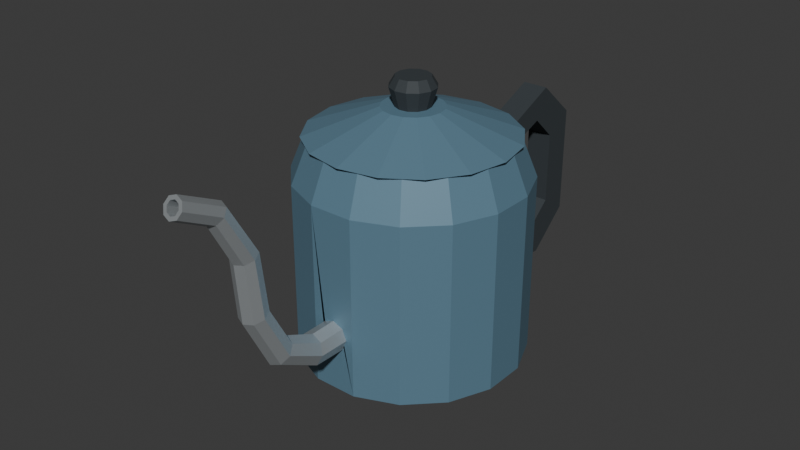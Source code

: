# Source: source.blend  (saved by Blender 4.3.34; exported with 4.5.12 LTS)
import bpy
from mathutils import Matrix  # noqa: F401  (used for matrix-valued properties, if any)

bpy.ops.wm.read_factory_settings(use_empty=True)
scene = bpy.context.scene
scene.name = 'Scene'

# ---- collections
col_collection = bpy.data.collections.new('Collection'); scene.collection.children.link(col_collection)

# ---- materials (node trees are filled in below, after node groups)
mat_kettlebodyandlid_mutedblue = bpy.data.materials.new('KettleBodyAndLid_MutedBlue')
mat_kettlebodyandlid_mutedblue.diffuse_color = (0.12, 0.23, 0.31, 1.0)
mat_hollowspout_satinmetal = bpy.data.materials.new('HollowSpout_SatinMetal')
mat_hollowspout_satinmetal.diffuse_color = (0.55, 0.59, 0.61, 1.0)
mat_handleandknob_charcoal = bpy.data.materials.new('HandleAndKnob_Charcoal')
mat_handleandknob_charcoal.diffuse_color = (0.035, 0.044, 0.05, 1.0)

# ---- material node trees
mat_kettlebodyandlid_mutedblue.use_nodes = True; mat_kettlebodyandlid_mutedblue.node_tree.nodes.clear()
_N = mat_kettlebodyandlid_mutedblue.node_tree.nodes; _L = mat_kettlebodyandlid_mutedblue.node_tree.links
n0 = _N.new('ShaderNodeBsdfPrincipled'); n0.name = 'Principled BSDF'; n0.location = (10, 300)
n0.inputs[0].default_value = (0.12, 0.23, 0.31, 1.0)
n0.inputs[1].default_value = 0.12
n1 = _N.new('ShaderNodeOutputMaterial'); n1.name = 'Material Output'; n1.location = (300, 300)
_L.new(n0.outputs[0], n1.inputs[0])
n1.is_active_output = True
mat_hollowspout_satinmetal.use_nodes = True; mat_hollowspout_satinmetal.node_tree.nodes.clear()
_N = mat_hollowspout_satinmetal.node_tree.nodes; _L = mat_hollowspout_satinmetal.node_tree.links
n0 = _N.new('ShaderNodeBsdfPrincipled'); n0.name = 'Principled BSDF'; n0.location = (10, 300)
n0.inputs[0].default_value = (0.55, 0.59, 0.61, 1.0)
n0.inputs[1].default_value = 0.65
n0.inputs[2].default_value = 0.4
n1 = _N.new('ShaderNodeOutputMaterial'); n1.name = 'Material Output'; n1.location = (300, 300)
_L.new(n0.outputs[0], n1.inputs[0])
n1.is_active_output = True
mat_handleandknob_charcoal.use_nodes = True; mat_handleandknob_charcoal.node_tree.nodes.clear()
_N = mat_handleandknob_charcoal.node_tree.nodes; _L = mat_handleandknob_charcoal.node_tree.links
n0 = _N.new('ShaderNodeBsdfPrincipled'); n0.name = 'Principled BSDF'; n0.location = (10, 300)
n0.inputs[0].default_value = (0.035, 0.044, 0.05, 1.0)
n0.inputs[2].default_value = 0.74
n1 = _N.new('ShaderNodeOutputMaterial'); n1.name = 'Material Output'; n1.location = (300, 300)
_L.new(n0.outputs[0], n1.inputs[0])
n1.is_active_output = True

# ---- world
world_world = bpy.data.worlds.new('World'); scene.world = world_world
world_world.use_nodes = True; world_world.node_tree.nodes.clear()
_N = world_world.node_tree.nodes; _L = world_world.node_tree.links
n0 = _N.new('ShaderNodeOutputWorld'); n0.name = 'World Output'; n0.location = (300, 300)
n1 = _N.new('ShaderNodeBackground'); n1.name = 'Background'; n1.location = (10, 300)
n1.inputs[0].default_value = (0.05088, 0.05088, 0.05088, 1.0)
_L.new(n1.outputs[0], n0.inputs[0])
n0.is_active_output = True
world_world.color = (0.05088, 0.05088, 0.05088)
world_world.sun_shadow_jitter_overblur = 0.0

# ---- meshes
me_hollowkettlebodywithtruesideport = bpy.data.meshes.new('HollowKettleBodyWithTrueSidePort')
me_hollowkettlebodywithtruesideport.from_pydata([(0.04904, 0.01948, 0.0), (0.04157, 0.03751, 0.0), (0.02778, 0.0513, 0.0), (0.009755, 0.05877, 0.0), (-0.009755, 0.05877, 0.0), (-0.02778, 0.0513, 0.0), (-0.04157, 0.03751, 0.0), (-0.04904, 0.01948, 0.0), (-0.04904, -2.468e-05, 0.0), (-0.04157, -0.01805, 0.0), (-0.02778, -0.03184, 0.0), (-0.009755, -0.03931, 0.0), (0.009755, -0.03931, 0.0), (0.02778, -0.03184, 0.0), (0.04157, -0.01805, 0.0), (0.04904, -2.468e-05, 0.0), (0.05885, 0.02144, 0.005), (0.04989, 0.04306, 0.005), (0.03333, 0.05962, 0.005), (0.01171, 0.06858, 0.005), (-0.01171, 0.06858, 0.005), (-0.03333, 0.05962, 0.005), (-0.04989, 0.04306, 0.005), (-0.05885, 0.02144, 0.005), (-0.05885, -0.001976, 0.005), (-0.04989, -0.0236, 0.005), (-0.03333, -0.04016, 0.005), (-0.01171, -0.04912, 0.005), (0.01171, -0.04912, 0.005), (0.03333, -0.04016, 0.005), (0.04989, -0.0236, 0.005), (0.05885, -0.001976, 0.005), (0.05885, 0.02144, 0.1), (0.04989, 0.04306, 0.1), (0.03333, 0.05962, 0.1), (0.01171, 0.06858, 0.1), (-0.01171, 0.06858, 0.1), (-0.03333, 0.05962, 0.1), (-0.04989, 0.04306, 0.1), (-0.05885, 0.02144, 0.1), (-0.05885, -0.001976, 0.1), (-0.04989, -0.0236, 0.1), (-0.03333, -0.04016, 0.1), (-0.01171, -0.04912, 0.1), (0.01171, -0.04912, 0.1), (0.03333, -0.04016, 0.1), (0.04989, -0.0236, 0.1), (0.05885, -0.001976, 0.1), (0.051, 0.01987, 0.12), (0.04324, 0.03862, 0.12), (0.02889, 0.05297, 0.12), (0.01014, 0.06073, 0.12), (-0.01014, 0.06073, 0.12), (-0.02889, 0.05297, 0.12), (-0.04324, 0.03862, 0.12), (-0.051, 0.01987, 0.12), (-0.051, -0.0004149, 0.12), (-0.04324, -0.01916, 0.12), (-0.02889, -0.03351, 0.12), (-0.01014, -0.04127, 0.12), (0.01014, -0.04127, 0.12), (0.02889, -0.03351, 0.12), (0.04324, -0.01916, 0.12), (0.051, -0.0004149, 0.12), (0.04708, 0.01909, 0.12), (0.03991, 0.0364, 0.12), (0.02667, 0.04964, 0.12), (0.009364, 0.05681, 0.12), (-0.009364, 0.05681, 0.12), (-0.02667, 0.04964, 0.12), (-0.03991, 0.0364, 0.12), (-0.04708, 0.01909, 0.12), (-0.04708, 0.0003655, 0.12), (-0.03991, -0.01694, 0.12), (-0.02667, -0.03018, 0.12), (-0.009364, -0.03735, 0.12), (0.009364, -0.03735, 0.12), (0.02667, -0.03018, 0.12), (0.03991, -0.01694, 0.12), (0.04708, 0.0003655, 0.12), (0.05296, 0.02026, 0.1), (0.0449, 0.03973, 0.1), (0.03, 0.05463, 0.1), (0.01053, 0.06269, 0.1), (-0.01053, 0.06269, 0.1), (-0.03, 0.05463, 0.1), (-0.0449, 0.03973, 0.1), (-0.05296, 0.02026, 0.1), (-0.05296, -0.000805, 0.1), (-0.0449, -0.02027, 0.1), (-0.03, -0.03517, 0.1), (-0.01053, -0.04323, 0.1), (0.01053, -0.04323, 0.1), (0.03, -0.03517, 0.1), (0.0449, -0.02027, 0.1), (0.05296, -0.000805, 0.1), (0.05296, 0.02026, 0.012), (0.0449, 0.03973, 0.012), (0.03, 0.05463, 0.012), (0.01053, 0.06269, 0.012), (-0.01053, 0.06269, 0.012), (-0.03, 0.05463, 0.012), (-0.0449, 0.03973, 0.012), (-0.05296, 0.02026, 0.012), (-0.05296, -0.000805, 0.012), (-0.0449, -0.02027, 0.012), (-0.03, -0.03517, 0.012), (-0.01053, -0.04323, 0.012), (0.01053, -0.04323, 0.012), (0.03, -0.03517, 0.012), (0.0449, -0.02027, 0.012), (0.05296, -0.000805, 0.012), (-0.004243, -0.04912, 0.03076), (0.0, -0.04912, 0.029), (0.004243, -0.04912, 0.03076), (0.006, -0.04912, 0.035), (0.004243, -0.04912, 0.03924), (0.0, -0.04912, 0.041), (-0.004243, -0.04912, 0.03924), (-0.006, -0.04912, 0.035), (-0.004243, -0.04323, 0.03924), (0.0, -0.04323, 0.041), (0.004243, -0.04323, 0.03924), (0.006, -0.04323, 0.035), (0.004243, -0.04323, 0.03076), (0.0, -0.04323, 0.029), (-0.004243, -0.04323, 0.03076), (-0.006, -0.04323, 0.035), (0.0, 0.00973, 0.0), (0.0, 0.00973, 0.012)], [], [(0, 1, 17), (0, 17, 16), (1, 2, 18), (1, 18, 17), (2, 3, 19), (2, 19, 18), (3, 4, 20), (3, 20, 19), (4, 5, 21), (4, 21, 20), (5, 6, 22), (5, 22, 21), (6, 7, 23), (6, 23, 22), (7, 8, 24), (7, 24, 23), (8, 9, 25), (8, 25, 24), (9, 10, 26), (9, 26, 25), (10, 11, 27), (10, 27, 26), (11, 12, 28), (11, 28, 27), (12, 13, 29), (12, 29, 28), (13, 14, 30), (13, 30, 29), (14, 15, 31), (14, 31, 30), (15, 0, 16), (15, 16, 31), (16, 17, 33), (16, 33, 32), (17, 18, 34), (17, 34, 33), (18, 19, 35), (18, 35, 34), (19, 20, 36), (19, 36, 35), (20, 21, 37), (20, 37, 36), (21, 22, 38), (21, 38, 37), (22, 23, 39), (22, 39, 38), (23, 24, 40), (23, 40, 39), (24, 25, 41), (24, 41, 40), (25, 26, 42), (25, 42, 41), (26, 27, 43), (26, 43, 42), (27, 28, 114), (27, 114, 113), (27, 113, 112), (28, 44, 116), (28, 116, 115), (28, 115, 114), (44, 43, 118), (44, 118, 117), (44, 117, 116), (43, 27, 112), (43, 112, 119), (43, 119, 118), (28, 29, 45), (28, 45, 44), (29, 30, 46), (29, 46, 45), (30, 31, 47), (30, 47, 46), (31, 16, 32), (31, 32, 47), (32, 33, 49), (32, 49, 48), (33, 34, 50), (33, 50, 49), (34, 35, 51), (34, 51, 50), (35, 36, 52), (35, 52, 51), (36, 37, 53), (36, 53, 52), (37, 38, 54), (37, 54, 53), (38, 39, 55), (38, 55, 54), (39, 40, 56), (39, 56, 55), (40, 41, 57), (40, 57, 56), (41, 42, 58), (41, 58, 57), (42, 43, 59), (42, 59, 58), (43, 44, 60), (43, 60, 59), (44, 45, 61), (44, 61, 60), (45, 46, 62), (45, 62, 61), (46, 47, 63), (46, 63, 62), (47, 32, 48), (47, 48, 63), (48, 49, 65), (48, 65, 64), (49, 50, 66), (49, 66, 65), (50, 51, 67), (50, 67, 66), (51, 52, 68), (51, 68, 67), (52, 53, 69), (52, 69, 68), (53, 54, 70), (53, 70, 69), (54, 55, 71), (54, 71, 70), (55, 56, 72), (55, 72, 71), (56, 57, 73), (56, 73, 72), (57, 58, 74), (57, 74, 73), (58, 59, 75), (58, 75, 74), (59, 60, 76), (59, 76, 75), (60, 61, 77), (60, 77, 76), (61, 62, 78), (61, 78, 77), (62, 63, 79), (62, 79, 78), (63, 48, 64), (63, 64, 79), (64, 65, 81), (64, 81, 80), (65, 66, 82), (65, 82, 81), (66, 67, 83), (66, 83, 82), (67, 68, 84), (67, 84, 83), (68, 69, 85), (68, 85, 84), (69, 70, 86), (69, 86, 85), (70, 71, 87), (70, 87, 86), (71, 72, 88), (71, 88, 87), (72, 73, 89), (72, 89, 88), (73, 74, 90), (73, 90, 89), (74, 75, 91), (74, 91, 90), (75, 76, 92), (75, 92, 91), (76, 77, 93), (76, 93, 92), (77, 78, 94), (77, 94, 93), (78, 79, 95), (78, 95, 94), (79, 64, 80), (79, 80, 95), (80, 81, 97), (80, 97, 96), (81, 82, 98), (81, 98, 97), (82, 83, 99), (82, 99, 98), (83, 84, 100), (83, 100, 99), (84, 85, 101), (84, 101, 100), (85, 86, 102), (85, 102, 101), (86, 87, 103), (86, 103, 102), (87, 88, 104), (87, 104, 103), (88, 89, 105), (88, 105, 104), (89, 90, 106), (89, 106, 105), (90, 91, 107), (90, 107, 106), (91, 92, 122), (91, 122, 121), (91, 121, 120), (92, 108, 124), (92, 124, 123), (92, 123, 122), (108, 107, 126), (108, 126, 125), (108, 125, 124), (107, 91, 120), (107, 120, 127), (107, 127, 126), (92, 93, 109), (92, 109, 108), (93, 94, 110), (93, 110, 109), (94, 95, 111), (94, 111, 110), (95, 80, 96), (95, 96, 111), (1, 0, 128), (2, 1, 128), (3, 2, 128), (4, 3, 128), (5, 4, 128), (6, 5, 128), (7, 6, 128), (8, 7, 128), (9, 8, 128), (10, 9, 128), (11, 10, 128), (12, 11, 128), (13, 12, 128), (14, 13, 128), (15, 14, 128), (0, 15, 128), (129, 96, 97), (129, 97, 98), (129, 98, 99), (129, 99, 100), (129, 100, 101), (129, 101, 102), (129, 102, 103), (129, 103, 104), (129, 104, 105), (129, 105, 106), (129, 106, 107), (129, 107, 108), (129, 108, 109), (129, 109, 110), (129, 110, 111), (129, 111, 96), (112, 113, 125), (112, 125, 126), (113, 114, 124), (113, 124, 125), (114, 115, 123), (114, 123, 124), (115, 116, 122), (115, 122, 123), (116, 117, 121), (116, 121, 122), (117, 118, 120), (117, 120, 121), (118, 119, 127), (118, 127, 120), (119, 112, 126), (119, 126, 127)])
me_hollowkettlebodywithtruesideport.materials.append(mat_kettlebodyandlid_mutedblue)
me_hollowkettlebodywithtruesideport.materials.append(mat_hollowspout_satinmetal)
me_hollowkettlebodywithtruesideport.materials.append(mat_handleandknob_charcoal)
me_hollowkettlebodywithtruesideport.update()
me_continuousopenendedrisinggooseneckspout = bpy.data.meshes.new('ContinuousOpenEndedRisingGooseneckSpout')
me_continuousopenendedrisinggooseneckspout.from_pydata([(-0.005657, -0.04912, 0.02934), (-1.47e-18, -0.04912, 0.027), (0.005657, -0.04912, 0.02934), (0.008, -0.04912, 0.035), (0.005657, -0.04912, 0.04066), (2.449e-18, -0.04912, 0.043), (-0.005657, -0.04912, 0.04066), (-0.008, -0.04912, 0.035), (-0.005657, -0.06678, 0.02955), (-1.47e-18, -0.0674, 0.02729), (0.005657, -0.06678, 0.02955), (0.008, -0.06527, 0.035), (0.005657, -0.06376, 0.04045), (2.449e-18, -0.06314, 0.04271), (-0.005657, -0.06376, 0.04045), (-0.008, -0.06527, 0.035), (-0.005303, -0.08913, 0.04136), (-1.378e-18, -0.09073, 0.03985), (0.005303, -0.08913, 0.04136), (0.0075, -0.08527, 0.045), (0.005303, -0.08141, 0.04864), (2.296e-18, -0.07981, 0.05015), (-0.005303, -0.08141, 0.04864), (-0.0075, -0.08527, 0.045), (-0.00495, -0.103, 0.06862), (-1.286e-18, -0.105, 0.06804), (0.00495, -0.103, 0.06862), (0.007, -0.09827, 0.07), (0.00495, -0.09352, 0.07138), (2.143e-18, -0.09155, 0.07196), (-0.00495, -0.09352, 0.07138), (-0.007, -0.09827, 0.07), (-0.004596, -0.1057, 0.09864), (-1.194e-18, -0.1075, 0.09808), (0.004596, -0.1057, 0.09864), (0.0065, -0.1013, 0.1), (0.004596, -0.09688, 0.1014), (1.99e-18, -0.09506, 0.1019), (-0.004596, -0.09688, 0.1014), (-0.0065, -0.1013, 0.1), (-0.004243, -0.1183, 0.122), (-1.102e-18, -0.1196, 0.1208), (0.004243, -0.1183, 0.122), (0.006, -0.1153, 0.125), (0.004243, -0.1122, 0.128), (1.837e-18, -0.111, 0.1292), (-0.004243, -0.1122, 0.128), (-0.006, -0.1153, 0.125), (-0.003889, -0.137, 0.1315), (-1.01e-18, -0.1377, 0.1301), (0.003889, -0.137, 0.1315), (0.0055, -0.1353, 0.135), (0.003889, -0.1335, 0.1385), (1.684e-18, -0.1328, 0.1399), (-0.003889, -0.1335, 0.1385), (-0.0055, -0.1353, 0.135), (-0.004243, -0.04912, 0.03076), (-1.102e-18, -0.04912, 0.029), (0.004243, -0.04912, 0.03076), (0.006, -0.04912, 0.035), (0.004243, -0.04912, 0.03924), (1.837e-18, -0.04912, 0.041), (-0.004243, -0.04912, 0.03924), (-0.006, -0.04912, 0.035), (-0.004243, -0.0664, 0.03091), (-1.102e-18, -0.06687, 0.02922), (0.004243, -0.0664, 0.03091), (0.006, -0.06527, 0.035), (0.004243, -0.06414, 0.03909), (1.837e-18, -0.06367, 0.04078), (-0.004243, -0.06414, 0.03909), (-0.006, -0.06527, 0.035), (-0.003889, -0.0881, 0.04233), (-1.01e-18, -0.08927, 0.04123), (0.003889, -0.0881, 0.04233), (0.0055, -0.08527, 0.045), (0.003889, -0.08244, 0.04767), (1.684e-18, -0.08127, 0.04877), (-0.003889, -0.08244, 0.04767), (-0.0055, -0.08527, 0.045), (-0.003536, -0.1017, 0.06901), (-9.185e-19, -0.1031, 0.0686), (0.003536, -0.1017, 0.06901), (0.005, -0.09827, 0.07), (0.003536, -0.09488, 0.07099), (1.531e-18, -0.09347, 0.0714), (-0.003536, -0.09488, 0.07099), (-0.005, -0.09827, 0.07), (-0.003182, -0.1043, 0.09906), (-8.266e-19, -0.1056, 0.09867), (0.003182, -0.1043, 0.09906), (0.0045, -0.1013, 0.1), (0.003182, -0.09823, 0.1009), (1.378e-18, -0.09697, 0.1013), (-0.003182, -0.09823, 0.1009), (-0.0045, -0.1013, 0.1), (-0.002828, -0.1173, 0.123), (-7.348e-19, -0.1181, 0.1222), (0.002828, -0.1173, 0.123), (0.004, -0.1153, 0.125), (0.002828, -0.1132, 0.127), (1.225e-18, -0.1124, 0.1278), (-0.002828, -0.1132, 0.127), (-0.004, -0.1153, 0.125), (-0.002475, -0.1364, 0.1328), (-6.429e-19, -0.1368, 0.1319), (0.002475, -0.1364, 0.1328), (0.0035, -0.1353, 0.135), (0.002475, -0.1342, 0.1372), (1.072e-18, -0.1337, 0.1381), (-0.002475, -0.1342, 0.1372), (-0.0035, -0.1353, 0.135)], [], [(0, 1, 9), (0, 9, 8), (1, 2, 10), (1, 10, 9), (2, 3, 11), (2, 11, 10), (3, 4, 12), (3, 12, 11), (4, 5, 13), (4, 13, 12), (5, 6, 14), (5, 14, 13), (6, 7, 15), (6, 15, 14), (7, 0, 8), (7, 8, 15), (8, 9, 17), (8, 17, 16), (9, 10, 18), (9, 18, 17), (10, 11, 19), (10, 19, 18), (11, 12, 20), (11, 20, 19), (12, 13, 21), (12, 21, 20), (13, 14, 22), (13, 22, 21), (14, 15, 23), (14, 23, 22), (15, 8, 16), (15, 16, 23), (16, 17, 25), (16, 25, 24), (17, 18, 26), (17, 26, 25), (18, 19, 27), (18, 27, 26), (19, 20, 28), (19, 28, 27), (20, 21, 29), (20, 29, 28), (21, 22, 30), (21, 30, 29), (22, 23, 31), (22, 31, 30), (23, 16, 24), (23, 24, 31), (24, 25, 33), (24, 33, 32), (25, 26, 34), (25, 34, 33), (26, 27, 35), (26, 35, 34), (27, 28, 36), (27, 36, 35), (28, 29, 37), (28, 37, 36), (29, 30, 38), (29, 38, 37), (30, 31, 39), (30, 39, 38), (31, 24, 32), (31, 32, 39), (32, 33, 41), (32, 41, 40), (33, 34, 42), (33, 42, 41), (34, 35, 43), (34, 43, 42), (35, 36, 44), (35, 44, 43), (36, 37, 45), (36, 45, 44), (37, 38, 46), (37, 46, 45), (38, 39, 47), (38, 47, 46), (39, 32, 40), (39, 40, 47), (40, 41, 49), (40, 49, 48), (41, 42, 50), (41, 50, 49), (42, 43, 51), (42, 51, 50), (43, 44, 52), (43, 52, 51), (44, 45, 53), (44, 53, 52), (45, 46, 54), (45, 54, 53), (46, 47, 55), (46, 55, 54), (47, 40, 48), (47, 48, 55), (64, 65, 57), (64, 57, 56), (65, 66, 58), (65, 58, 57), (66, 67, 59), (66, 59, 58), (67, 68, 60), (67, 60, 59), (68, 69, 61), (68, 61, 60), (69, 70, 62), (69, 62, 61), (70, 71, 63), (70, 63, 62), (71, 64, 56), (71, 56, 63), (72, 73, 65), (72, 65, 64), (73, 74, 66), (73, 66, 65), (74, 75, 67), (74, 67, 66), (75, 76, 68), (75, 68, 67), (76, 77, 69), (76, 69, 68), (77, 78, 70), (77, 70, 69), (78, 79, 71), (78, 71, 70), (79, 72, 64), (79, 64, 71), (80, 81, 73), (80, 73, 72), (81, 82, 74), (81, 74, 73), (82, 83, 75), (82, 75, 74), (83, 84, 76), (83, 76, 75), (84, 85, 77), (84, 77, 76), (85, 86, 78), (85, 78, 77), (86, 87, 79), (86, 79, 78), (87, 80, 72), (87, 72, 79), (88, 89, 81), (88, 81, 80), (89, 90, 82), (89, 82, 81), (90, 91, 83), (90, 83, 82), (91, 92, 84), (91, 84, 83), (92, 93, 85), (92, 85, 84), (93, 94, 86), (93, 86, 85), (94, 95, 87), (94, 87, 86), (95, 88, 80), (95, 80, 87), (96, 97, 89), (96, 89, 88), (97, 98, 90), (97, 90, 89), (98, 99, 91), (98, 91, 90), (99, 100, 92), (99, 92, 91), (100, 101, 93), (100, 93, 92), (101, 102, 94), (101, 94, 93), (102, 103, 95), (102, 95, 94), (103, 96, 88), (103, 88, 95), (104, 105, 97), (104, 97, 96), (105, 106, 98), (105, 98, 97), (106, 107, 99), (106, 99, 98), (107, 108, 100), (107, 100, 99), (108, 109, 101), (108, 101, 100), (109, 110, 102), (109, 102, 101), (110, 111, 103), (110, 103, 102), (111, 104, 96), (111, 96, 103), (0, 56, 57), (0, 57, 1), (48, 49, 105), (48, 105, 104), (1, 57, 58), (1, 58, 2), (49, 50, 106), (49, 106, 105), (2, 58, 59), (2, 59, 3), (50, 51, 107), (50, 107, 106), (3, 59, 60), (3, 60, 4), (51, 52, 108), (51, 108, 107), (4, 60, 61), (4, 61, 5), (52, 53, 109), (52, 109, 108), (5, 61, 62), (5, 62, 6), (53, 54, 110), (53, 110, 109), (6, 62, 63), (6, 63, 7), (54, 55, 111), (54, 111, 110), (7, 63, 56), (7, 56, 0), (55, 48, 104), (55, 104, 111)])
me_continuousopenendedrisinggooseneckspout.polygons.foreach_set('material_index', [1, 1, 1, 1, 1, 1, 1, 1, 1, 1, 1, 1, 1, 1, 1, 1, 1, 1, 1, 1, 1, 1, 1, 1, 1, 1, 1, 1, 1, 1, 1, 1, 1, 1, 1, 1, 1, 1, 1, 1, 1, 1, 1, 1, 1, 1, 1, 1, 1, 1, 1, 1, 1, 1, 1, 1, 1, 1, 1, 1, 1, 1, 1, 1, 1, 1, 1, 1, 1, 1, 1, 1, 1, 1, 1, 1, 1, 1, 1, 1, 1, 1, 1, 1, 1, 1, 1, 1, 1, 1, 1, 1, 1, 1, 1, 1, 1, 1, 1, 1, 1, 1, 1, 1, 1, 1, 1, 1, 1, 1, 1, 1, 1, 1, 1, 1, 1, 1, 1, 1, 1, 1, 1, 1, 1, 1, 1, 1, 1, 1, 1, 1, 1, 1, 1, 1, 1, 1, 1, 1, 1, 1, 1, 1, 1, 1, 1, 1, 1, 1, 1, 1, 1, 1, 1, 1, 1, 1, 1, 1, 1, 1, 1, 1, 1, 1, 1, 1, 1, 1, 1, 1, 1, 1, 1, 1, 1, 1, 1, 1, 1, 1, 1, 1, 1, 1, 1, 1, 1, 1, 1, 1, 1, 1, 1, 1, 1, 1, 1, 1, 1, 1, 1, 1, 1, 1, 1, 1, 1, 1, 1, 1, 1, 1, 1, 1, 1, 1, 1, 1, 1, 1, 1, 1])
me_continuousopenendedrisinggooseneckspout.materials.append(mat_kettlebodyandlid_mutedblue)
me_continuousopenendedrisinggooseneckspout.materials.append(mat_hollowspout_satinmetal)
me_continuousopenendedrisinggooseneckspout.materials.append(mat_handleandknob_charcoal)
me_continuousopenendedrisinggooseneckspout.update()
me_fixedconicalkettlelid = bpy.data.meshes.new('FixedConicalKettleLid')
me_fixedconicalkettlelid.from_pydata([(0.04989, 0.03039, 0.12), (0.03818, 0.04791, 0.12), (0.02066, 0.05962, 0.12), (3.307e-18, 0.06373, 0.12), (-0.02066, 0.05962, 0.12), (-0.03818, 0.04791, 0.12), (-0.04989, 0.03039, 0.12), (-0.054, 0.00973, 0.12), (-0.04989, -0.01094, 0.12), (-0.03818, -0.02845, 0.12), (-0.02066, -0.04016, 0.12), (-9.92e-18, -0.04427, 0.12), (0.02066, -0.04016, 0.12), (0.03818, -0.02845, 0.12), (0.04989, -0.01094, 0.12), (0.054, 0.00973, 0.12), (0.01478, 0.01585, 0.134), (0.01131, 0.02104, 0.134), (0.006123, 0.02451, 0.134), (9.797e-19, 0.02573, 0.134), (-0.006123, 0.02451, 0.134), (-0.01131, 0.02104, 0.134), (-0.01478, 0.01585, 0.134), (-0.016, 0.00973, 0.134), (-0.01478, 0.003607, 0.134), (-0.01131, -0.001584, 0.134), (-0.006123, -0.005052, 0.134), (-2.939e-18, -0.00627, 0.134), (0.006123, -0.005052, 0.134), (0.01131, -0.001584, 0.134), (0.01478, 0.003607, 0.134), (0.016, 0.00973, 0.134), (0.0, 0.00973, 0.12), (0.0, 0.00973, 0.134)], [], [(0, 1, 17), (0, 17, 16), (1, 2, 18), (1, 18, 17), (2, 3, 19), (2, 19, 18), (3, 4, 20), (3, 20, 19), (4, 5, 21), (4, 21, 20), (5, 6, 22), (5, 22, 21), (6, 7, 23), (6, 23, 22), (7, 8, 24), (7, 24, 23), (8, 9, 25), (8, 25, 24), (9, 10, 26), (9, 26, 25), (10, 11, 27), (10, 27, 26), (11, 12, 28), (11, 28, 27), (12, 13, 29), (12, 29, 28), (13, 14, 30), (13, 30, 29), (14, 15, 31), (14, 31, 30), (15, 0, 16), (15, 16, 31), (1, 0, 32), (2, 1, 32), (3, 2, 32), (4, 3, 32), (5, 4, 32), (6, 5, 32), (7, 6, 32), (8, 7, 32), (9, 8, 32), (10, 9, 32), (11, 10, 32), (12, 11, 32), (13, 12, 32), (14, 13, 32), (15, 14, 32), (0, 15, 32), (33, 16, 17), (33, 17, 18), (33, 18, 19), (33, 19, 20), (33, 20, 21), (33, 21, 22), (33, 22, 23), (33, 23, 24), (33, 24, 25), (33, 25, 26), (33, 26, 27), (33, 27, 28), (33, 28, 29), (33, 29, 30), (33, 30, 31), (33, 31, 16)])
me_fixedconicalkettlelid.materials.append(mat_kettlebodyandlid_mutedblue)
me_fixedconicalkettlelid.materials.append(mat_hollowspout_satinmetal)
me_fixedconicalkettlelid.materials.append(mat_handleandknob_charcoal)
me_fixedconicalkettlelid.update()
me_smallfacetedlidknob = bpy.data.meshes.new('SmallFacetedLidKnob')
me_smallfacetedlidknob.from_pydata([(0.008315, 0.01317, 0.134), (0.005479, 0.01687, 0.134), (0.001175, 0.01865, 0.134), (-0.003444, 0.01804, 0.134), (-0.00714, 0.01521, 0.134), (-0.008923, 0.0109, 0.134), (-0.008315, 0.006286, 0.134), (-0.005479, 0.00259, 0.134), (-0.001175, 0.0008068, 0.134), (0.003444, 0.001415, 0.134), (0.00714, 0.004251, 0.134), (0.008923, 0.008555, 0.134), (0.01109, 0.01432, 0.144), (0.007305, 0.01925, 0.144), (0.001566, 0.02163, 0.144), (-0.004592, 0.02082, 0.144), (-0.00952, 0.01703, 0.144), (-0.0119, 0.0113, 0.144), (-0.01109, 0.005138, 0.144), (-0.007305, 0.0002096, 0.144), (-0.001566, -0.002168, 0.144), (0.004592, -0.001357, 0.144), (0.00952, 0.002425, 0.144), (0.0119, 0.008164, 0.144), (0.008315, 0.01317, 0.149), (0.005479, 0.01687, 0.149), (0.001175, 0.01865, 0.149), (-0.003444, 0.01804, 0.149), (-0.00714, 0.01521, 0.149), (-0.008923, 0.0109, 0.149), (-0.008315, 0.006286, 0.149), (-0.005479, 0.00259, 0.149), (-0.001175, 0.0008068, 0.149), (0.003444, 0.001415, 0.149), (0.00714, 0.004251, 0.149), (0.008923, 0.008555, 0.149), (0.0, 0.00973, 0.134), (0.0, 0.00973, 0.149)], [], [(0, 1, 13), (0, 13, 12), (1, 2, 14), (1, 14, 13), (2, 3, 15), (2, 15, 14), (3, 4, 16), (3, 16, 15), (4, 5, 17), (4, 17, 16), (5, 6, 18), (5, 18, 17), (6, 7, 19), (6, 19, 18), (7, 8, 20), (7, 20, 19), (8, 9, 21), (8, 21, 20), (9, 10, 22), (9, 22, 21), (10, 11, 23), (10, 23, 22), (11, 0, 12), (11, 12, 23), (12, 13, 25), (12, 25, 24), (13, 14, 26), (13, 26, 25), (14, 15, 27), (14, 27, 26), (15, 16, 28), (15, 28, 27), (16, 17, 29), (16, 29, 28), (17, 18, 30), (17, 30, 29), (18, 19, 31), (18, 31, 30), (19, 20, 32), (19, 32, 31), (20, 21, 33), (20, 33, 32), (21, 22, 34), (21, 34, 33), (22, 23, 35), (22, 35, 34), (23, 12, 24), (23, 24, 35), (1, 0, 36), (2, 1, 36), (3, 2, 36), (4, 3, 36), (5, 4, 36), (6, 5, 36), (7, 6, 36), (8, 7, 36), (9, 8, 36), (10, 9, 36), (11, 10, 36), (0, 11, 36), (37, 24, 25), (37, 25, 26), (37, 26, 27), (37, 27, 28), (37, 28, 29), (37, 29, 30), (37, 30, 31), (37, 31, 32), (37, 32, 33), (37, 33, 34), (37, 34, 35), (37, 35, 24)])
me_smallfacetedlidknob.polygons.foreach_set('material_index', [2, 2, 2, 2, 2, 2, 2, 2, 2, 2, 2, 2, 2, 2, 2, 2, 2, 2, 2, 2, 2, 2, 2, 2, 2, 2, 2, 2, 2, 2, 2, 2, 2, 2, 2, 2, 2, 2, 2, 2, 2, 2, 2, 2, 2, 2, 2, 2, 2, 2, 2, 2, 2, 2, 2, 2, 2, 2, 2, 2, 2, 2, 2, 2, 2, 2, 2, 2, 2, 2, 2, 2])
me_smallfacetedlidknob.materials.append(mat_kettlebodyandlid_mutedblue)
me_smallfacetedlidknob.materials.append(mat_hollowspout_satinmetal)
me_smallfacetedlidknob.materials.append(mat_handleandknob_charcoal)
me_smallfacetedlidknob.update()
me_rearopenchandlewithtwofullwallseats = bpy.data.meshes.new('RearOpenCHandleWithTwoFullWallSeats')
me_rearopenchandlewithtwofullwallseats.from_pydata([(-0.007, 0.06858, 0.095), (-0.007, 0.1147, 0.115), (-0.007, 0.1077, 0.098), (-0.007, 0.06858, 0.083), (0.007, 0.06858, 0.083), (0.007, 0.1077, 0.098), (0.007, 0.1147, 0.115), (0.007, 0.06858, 0.095), (-0.007, 0.1377, 0.095), (-0.007, 0.1217, 0.085), (0.007, 0.1217, 0.085), (0.007, 0.1377, 0.095), (-0.007, 0.1377, 0.035), (-0.007, 0.1217, 0.045), (0.007, 0.1217, 0.045), (0.007, 0.1377, 0.035), (-0.007, 0.1147, 0.015), (-0.007, 0.1047, 0.03), (0.007, 0.1047, 0.03), (0.007, 0.1147, 0.015), (-0.007, 0.06858, 0.02), (-0.007, 0.06858, 0.032), (0.007, 0.06858, 0.032), (0.007, 0.06858, 0.02)], [], [(0, 1, 2), (0, 2, 3), (4, 5, 6), (4, 6, 7), (1, 8, 9), (1, 9, 2), (5, 10, 11), (5, 11, 6), (8, 12, 13), (8, 13, 9), (10, 14, 15), (10, 15, 11), (12, 16, 17), (12, 17, 13), (14, 18, 19), (14, 19, 15), (16, 20, 21), (16, 21, 17), (18, 22, 23), (18, 23, 19), (3, 2, 5), (3, 5, 4), (2, 9, 10), (2, 10, 5), (9, 13, 14), (9, 14, 10), (13, 17, 18), (13, 18, 14), (17, 21, 22), (17, 22, 18), (21, 20, 23), (21, 23, 22), (20, 16, 19), (20, 19, 23), (16, 12, 15), (16, 15, 19), (12, 8, 11), (12, 11, 15), (8, 1, 6), (8, 6, 11), (1, 0, 7), (1, 7, 6), (0, 3, 4), (0, 4, 7)])
me_rearopenchandlewithtwofullwallseats.polygons.foreach_set('material_index', [2, 2, 2, 2, 2, 2, 2, 2, 2, 2, 2, 2, 2, 2, 2, 2, 2, 2, 2, 2, 2, 2, 2, 2, 2, 2, 2, 2, 2, 2, 2, 2, 2, 2, 2, 2, 2, 2, 2, 2, 2, 2, 2, 2])
me_rearopenchandlewithtwofullwallseats.materials.append(mat_kettlebodyandlid_mutedblue)
me_rearopenchandlewithtwofullwallseats.materials.append(mat_hollowspout_satinmetal)
me_rearopenchandlewithtwofullwallseats.materials.append(mat_handleandknob_charcoal)
me_rearopenchandlewithtwofullwallseats.update()

# ---- objects
ob_onefixedhollowgooseneckkettle = bpy.data.objects.new('OneFixedHollowGooseneckKettle', None)
ob_hollowkettlebodywithtruesideport = bpy.data.objects.new('HollowKettleBodyWithTrueSidePort', me_hollowkettlebodywithtruesideport)
ob_continuousopenendedrisinggooseneckspout = bpy.data.objects.new('ContinuousOpenEndedRisingGooseneckSpout', me_continuousopenendedrisinggooseneckspout)
ob_fixedconicalkettlelid = bpy.data.objects.new('FixedConicalKettleLid', me_fixedconicalkettlelid)
ob_smallfacetedlidknob = bpy.data.objects.new('SmallFacetedLidKnob', me_smallfacetedlidknob)
ob_rearopenchandlewithtwofullwallseats = bpy.data.objects.new('RearOpenCHandleWithTwoFullWallSeats', me_rearopenchandlewithtwofullwallseats)

# ---- transforms, parenting, visibility, modifiers, constraints
ob_onefixedhollowgooseneckkettle.location = (0.0, 0.0, 0.0)
ob_hollowkettlebodywithtruesideport.parent = ob_onefixedhollowgooseneckkettle
ob_hollowkettlebodywithtruesideport.location = (0.0, 0.0, 0.0)
ob_continuousopenendedrisinggooseneckspout.parent = ob_onefixedhollowgooseneckkettle
ob_continuousopenendedrisinggooseneckspout.location = (0.0, 0.0, 0.0)
ob_fixedconicalkettlelid.parent = ob_onefixedhollowgooseneckkettle
ob_fixedconicalkettlelid.location = (0.0, 0.0, 0.0)
ob_smallfacetedlidknob.parent = ob_onefixedhollowgooseneckkettle
ob_smallfacetedlidknob.location = (0.0, 0.0, 0.0)
ob_rearopenchandlewithtwofullwallseats.parent = ob_onefixedhollowgooseneckkettle
ob_rearopenchandlewithtwofullwallseats.location = (0.0, 0.0, 0.0)

# ---- collection membership
scene.collection.objects.link(ob_onefixedhollowgooseneckkettle)
scene.collection.objects.link(ob_hollowkettlebodywithtruesideport)
scene.collection.objects.link(ob_continuousopenendedrisinggooseneckspout)
scene.collection.objects.link(ob_fixedconicalkettlelid)
scene.collection.objects.link(ob_smallfacetedlidknob)
scene.collection.objects.link(ob_rearopenchandlewithtwofullwallseats)

# ---- scene / render settings (as saved in the file)
scene.frame_start = 1; scene.frame_end = 250; scene.frame_set(1)
scene.render.engine = 'CYCLES'
scene.render.use_compositing = False
scene.cycles.use_denoising = False
scene.cycles.samples = 128
scene.cycles.use_adaptive_sampling = False
scene.cycles.seed = 17
bpy.context.view_layer.update()

# ---- added for rendering (the .blend has no active camera and no usable light): camera, sun
cam_auto = bpy.data.cameras.new('AutoCamera')
cam_auto.lens = 50.0
cam_auto.sensor_width = 36.0
cam_auto.clip_end = 1000.0
ob_auto_camera = bpy.data.objects.new('AutoCamera', cam_auto)
scene.collection.objects.link(ob_auto_camera)
ob_auto_camera.location = (0.309544, -0.371453, 0.322135)
ob_auto_camera.rotation_euler = (1.09748, -7.21219e-08, 0.694738)
scene.camera = ob_auto_camera
light_auto_sun = bpy.data.lights.new('AutoSun', 'SUN')
light_auto_sun.energy = 3.0
light_auto_sun.angle = 0.0523599
ob_auto_sun = bpy.data.objects.new('AutoSun', light_auto_sun)
scene.collection.objects.link(ob_auto_sun)
ob_auto_sun.rotation_euler = (0.872665, 0.174533, 0.523599)
bpy.context.view_layer.update()
